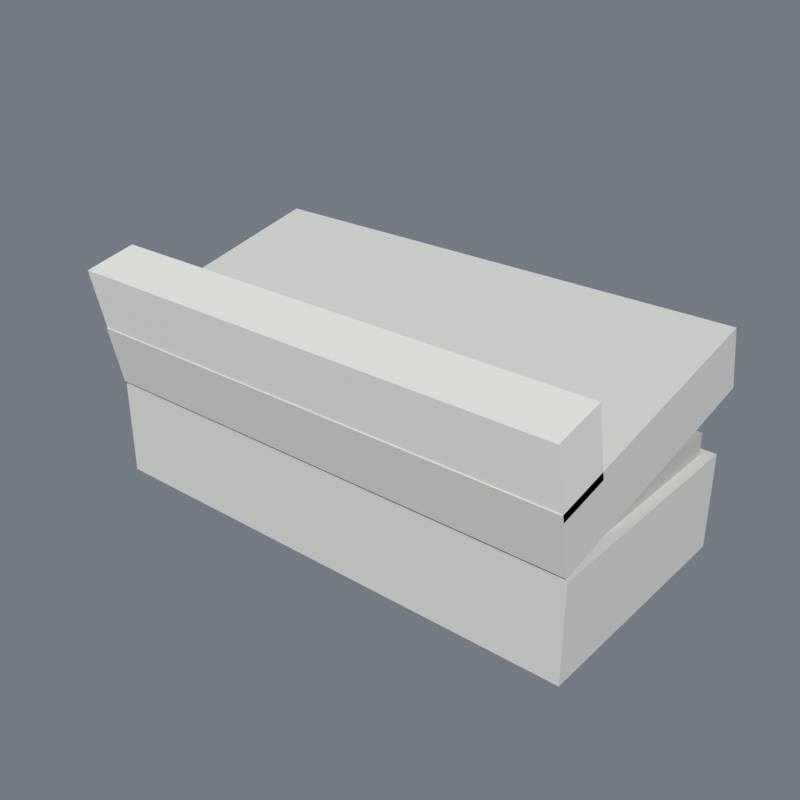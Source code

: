 # Source: grave_slab_v1.blend  (saved by Blender 5.2.44; exported with 4.5.12 LTS)
import bpy
from mathutils import Matrix  # noqa: F401  (used for matrix-valued properties, if any)

bpy.ops.wm.read_factory_settings(use_empty=True)
scene = bpy.context.scene
scene.name = 'Scene'

# ---- collections
col_collection = bpy.data.collections.new('Collection'); scene.collection.children.link(col_collection)

# ---- materials (node trees are filled in below, after node groups)
mat_stonegrey = bpy.data.materials.new('StoneGrey')
mat_stonegrey.diffuse_color = (0.663, 0.647, 0.608, 1.0)
mat_stonedark = bpy.data.materials.new('StoneDark')
mat_stonedark.diffuse_color = (0.514, 0.502, 0.478, 1.0)
mat_stonelight = bpy.data.materials.new('StoneLight')
mat_stonelight.diffuse_color = (0.796, 0.78, 0.725, 1.0)

# ---- material node trees
mat_stonegrey.use_nodes = True; mat_stonegrey.node_tree.nodes.clear()
_N = mat_stonegrey.node_tree.nodes; _L = mat_stonegrey.node_tree.links
n0 = _N.new('ShaderNodeBsdfPrincipled'); n0.name = 'Principled BSDF'; n0.location = (-200, 100)
n0.inputs[0].default_value = (0.663, 0.647, 0.608, 1.0)
n0.inputs[2].default_value = 0.85
n0.inputs[10].default_value = 0.005
n0.inputs[13].default_value = 0.12
n1 = _N.new('ShaderNodeOutputMaterial'); n1.name = 'Material Output'; n1.location = (200, 100)
_L.new(n0.outputs[0], n1.inputs[0])
n1.is_active_output = True
mat_stonedark.use_nodes = True; mat_stonedark.node_tree.nodes.clear()
_N = mat_stonedark.node_tree.nodes; _L = mat_stonedark.node_tree.links
n0 = _N.new('ShaderNodeBsdfPrincipled'); n0.name = 'Principled BSDF'; n0.location = (-200, 100)
n0.inputs[0].default_value = (0.514, 0.502, 0.478, 1.0)
n0.inputs[2].default_value = 0.85
n0.inputs[10].default_value = 0.005
n0.inputs[13].default_value = 0.12
n1 = _N.new('ShaderNodeOutputMaterial'); n1.name = 'Material Output'; n1.location = (200, 100)
_L.new(n0.outputs[0], n1.inputs[0])
n1.is_active_output = True
mat_stonelight.use_nodes = True; mat_stonelight.node_tree.nodes.clear()
_N = mat_stonelight.node_tree.nodes; _L = mat_stonelight.node_tree.links
n0 = _N.new('ShaderNodeBsdfPrincipled'); n0.name = 'Principled BSDF'; n0.location = (-200, 100)
n0.inputs[0].default_value = (0.796, 0.78, 0.725, 1.0)
n0.inputs[2].default_value = 0.85
n0.inputs[10].default_value = 0.005
n0.inputs[13].default_value = 0.12
n1 = _N.new('ShaderNodeOutputMaterial'); n1.name = 'Material Output'; n1.location = (200, 100)
_L.new(n0.outputs[0], n1.inputs[0])
n1.is_active_output = True

# ---- world
world_world = bpy.data.worlds.new('World'); scene.world = world_world
world_world.use_nodes = True; world_world.node_tree.nodes.clear()
_N = world_world.node_tree.nodes; _L = world_world.node_tree.links
n0 = _N.new('ShaderNodeOutputWorld'); n0.name = 'World Output'; n0.location = (200, 100)
n1 = _N.new('ShaderNodeBackground'); n1.name = 'Background'; n1.location = (-200, 100)
n1.inputs[0].default_value = (0.62, 0.7, 0.82, 1.0)
n1.inputs[1].default_value = 0.28
_L.new(n1.outputs[0], n0.inputs[0])
n0.is_active_output = True
world_world.color = (0.05088, 0.05088, 0.05088)
world_world.sun_shadow_jitter_overblur = 0.0

# ---- meshes
me_cube_359 = bpy.data.meshes.new('Cube.359')
me_cube_359.from_pydata([(-1.0, -1.0, -1.0), (-1.0, -1.0, 1.0), (-1.0, 1.0, -1.0), (-1.0, 1.0, 1.0), (1.0, -1.0, -1.0), (1.0, -1.0, 1.0), (1.0, 1.0, -1.0), (1.0, 1.0, 1.0)], [], [(0, 1, 3, 2), (2, 3, 7, 6), (6, 7, 5, 4), (4, 5, 1, 0), (2, 6, 4, 0), (7, 3, 1, 5)])
_uv = me_cube_359.uv_layers.new(name='UVMap')
_uv.uv.foreach_set('vector', [0.375, 0.0, 0.625, 0.0, 0.625, 0.25, 0.375, 0.25, 0.375, 0.25, 0.625, 0.25, 0.625, 0.5, 0.375, 0.5, 0.375, 0.5, 0.625, 0.5, 0.625, 0.75, 0.375, 0.75, 0.375, 0.75, 0.625, 0.75, 0.625, 1.0, 0.375, 1.0, 0.125, 0.5, 0.375, 0.5, 0.375, 0.75, 0.125, 0.75, 0.625, 0.5, 0.875, 0.5, 0.875, 0.75, 0.625, 0.75])
me_cube_359.materials.append(mat_stonegrey)
me_cube_359.update()
me_cube_360 = bpy.data.meshes.new('Cube.360')
me_cube_360.from_pydata([(-1.0, -1.0, -1.0), (-1.0, -1.0, 1.0), (-1.0, 1.0, -1.0), (-1.0, 1.0, 1.0), (1.0, -1.0, -1.0), (1.0, -1.0, 1.0), (1.0, 1.0, -1.0), (1.0, 1.0, 1.0)], [], [(0, 1, 3, 2), (2, 3, 7, 6), (6, 7, 5, 4), (4, 5, 1, 0), (2, 6, 4, 0), (7, 3, 1, 5)])
_uv = me_cube_360.uv_layers.new(name='UVMap')
_uv.uv.foreach_set('vector', [0.375, 0.0, 0.625, 0.0, 0.625, 0.25, 0.375, 0.25, 0.375, 0.25, 0.625, 0.25, 0.625, 0.5, 0.375, 0.5, 0.375, 0.5, 0.625, 0.5, 0.625, 0.75, 0.375, 0.75, 0.375, 0.75, 0.625, 0.75, 0.625, 1.0, 0.375, 1.0, 0.125, 0.5, 0.375, 0.5, 0.375, 0.75, 0.125, 0.75, 0.625, 0.5, 0.875, 0.5, 0.875, 0.75, 0.625, 0.75])
me_cube_360.materials.append(mat_stonedark)
me_cube_360.update()
me_cube_361 = bpy.data.meshes.new('Cube.361')
me_cube_361.from_pydata([(-1.0, -1.0, -1.0), (-1.0, -1.0, 1.0), (-1.0, 1.0, -1.0), (-1.0, 1.0, 1.0), (1.0, -1.0, -1.0), (1.0, -1.0, 1.0), (1.0, 1.0, -1.0), (1.0, 1.0, 1.0)], [], [(0, 1, 3, 2), (2, 3, 7, 6), (6, 7, 5, 4), (4, 5, 1, 0), (2, 6, 4, 0), (7, 3, 1, 5)])
_uv = me_cube_361.uv_layers.new(name='UVMap')
_uv.uv.foreach_set('vector', [0.375, 0.0, 0.625, 0.0, 0.625, 0.25, 0.375, 0.25, 0.375, 0.25, 0.625, 0.25, 0.625, 0.5, 0.375, 0.5, 0.375, 0.5, 0.625, 0.5, 0.625, 0.75, 0.375, 0.75, 0.375, 0.75, 0.625, 0.75, 0.625, 1.0, 0.375, 1.0, 0.125, 0.5, 0.375, 0.5, 0.375, 0.75, 0.125, 0.75, 0.625, 0.5, 0.875, 0.5, 0.875, 0.75, 0.625, 0.75])
me_cube_361.materials.append(mat_stonegrey)
me_cube_361.update()
me_cube_362 = bpy.data.meshes.new('Cube.362')
me_cube_362.from_pydata([(-1.0, -1.0, -1.0), (-1.0, -1.0, 1.0), (-1.0, 1.0, -1.0), (-1.0, 1.0, 1.0), (1.0, -1.0, -1.0), (1.0, -1.0, 1.0), (1.0, 1.0, -1.0), (1.0, 1.0, 1.0)], [], [(0, 1, 3, 2), (2, 3, 7, 6), (6, 7, 5, 4), (4, 5, 1, 0), (2, 6, 4, 0), (7, 3, 1, 5)])
_uv = me_cube_362.uv_layers.new(name='UVMap')
_uv.uv.foreach_set('vector', [0.375, 0.0, 0.625, 0.0, 0.625, 0.25, 0.375, 0.25, 0.375, 0.25, 0.625, 0.25, 0.625, 0.5, 0.375, 0.5, 0.375, 0.5, 0.625, 0.5, 0.625, 0.75, 0.375, 0.75, 0.375, 0.75, 0.625, 0.75, 0.625, 1.0, 0.375, 1.0, 0.125, 0.5, 0.375, 0.5, 0.375, 0.75, 0.125, 0.75, 0.625, 0.5, 0.875, 0.5, 0.875, 0.75, 0.625, 0.75])
me_cube_362.materials.append(mat_stonelight)
me_cube_362.update()

# ---- objects
ob_base = bpy.data.objects.new('Base', me_cube_359)
ob_base_top = bpy.data.objects.new('Base.Top', me_cube_360)
ob_plate = bpy.data.objects.new('Plate', me_cube_361)
ob_plate_lip = bpy.data.objects.new('Plate.Lip', me_cube_362)

# ---- transforms, parenting, visibility, modifiers, constraints
ob_base.location = (0.0, 0.0, 0.11)
ob_base.scale = (0.575, 0.275, 0.11)
ob_base_top.location = (0.0, 0.0, 0.24)
ob_base_top.scale = (0.55, 0.25, 0.03)
ob_plate.location = (0.0, 0.0, 0.36)
ob_plate.rotation_euler = (0.2094, 0.0, 0.0)
ob_plate.scale = (0.575, 0.3, 0.07)
ob_plate_lip.location = (0.0, -0.26, 0.44)
ob_plate_lip.rotation_euler = (0.2094, 0.0, 0.0)
ob_plate_lip.scale = (0.575, 0.06, 0.08)

# ---- collection membership
col_collection.objects.link(ob_base)
col_collection.objects.link(ob_base_top)
col_collection.objects.link(ob_plate)
col_collection.objects.link(ob_plate_lip)

# ---- scene / render settings (as saved in the file)
scene.frame_start = 1; scene.frame_end = 250; scene.frame_set(1)
scene.render.engine = 'BLENDER_EEVEE_NEXT'
scene.render.image_settings.color_mode = 'RGB'
scene.render.image_settings.compression = 100
scene.render.resolution_x = 960
scene.render.resolution_y = 960
scene.render.bake_bias = 0.0
scene.render.bake_samples = 0
scene.render.compositor_device = 'GPU'
scene.eevee.taa_render_samples = 48
scene.eevee.use_volume_custom_range = False
scene.eevee.fast_gi_thickness_near = 0.1
scene.eevee.fast_gi_thickness_far = 0.0
scene.eevee.shadow_ray_count = 2
scene.eevee.ray_tracing_options.screen_trace_thickness = 0.1
scene.eevee.use_raytracing = True
scene.view_settings.view_transform = 'Standard'
bpy.context.view_layer.update()

# ---- added for rendering (the .blend has no active camera and no usable light): camera, sun
cam_auto = bpy.data.cameras.new('AutoCamera')
cam_auto.lens = 50.0
cam_auto.sensor_width = 36.0
cam_auto.clip_end = 1000.0
ob_auto_camera = bpy.data.objects.new('AutoCamera', cam_auto)
scene.collection.objects.link(ob_auto_camera)
ob_auto_camera.location = (1.31435, -1.59088, 1.31684)
ob_auto_camera.rotation_euler = (1.09748, -7.21219e-08, 0.694738)
scene.camera = ob_auto_camera
light_auto_sun = bpy.data.lights.new('AutoSun', 'SUN')
light_auto_sun.energy = 3.0
light_auto_sun.angle = 0.0523599
ob_auto_sun = bpy.data.objects.new('AutoSun', light_auto_sun)
scene.collection.objects.link(ob_auto_sun)
ob_auto_sun.rotation_euler = (0.872665, 0.174533, 0.523599)
bpy.context.view_layer.update()
